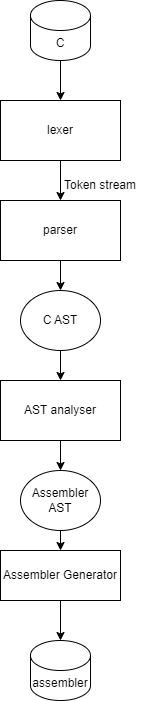

The diagram above was exported from draw.io. Its source (the exported page's mxGraphModel, read from the mxfile embedded in the PNG):
<mxGraphModel dx="609" dy="582" grid="1" gridSize="10" guides="1" tooltips="1" connect="1" arrows="1" fold="1" page="1" pageScale="1" pageWidth="850" pageHeight="1100" math="0" shadow="0">
  <root>
    <mxCell id="0" />
    <mxCell id="1" parent="0" />
    <mxCell id="2" value="lexer" style="rounded=0;whiteSpace=wrap;html=1;" parent="1" vertex="1">
      <mxGeometry x="170" y="170" width="120" height="60" as="geometry" />
    </mxCell>
    <mxCell id="3" value="" style="endArrow=classic;html=1;entryX=0.5;entryY=0;entryDx=0;entryDy=0;" parent="1" target="2" edge="1">
      <mxGeometry width="50" height="50" relative="1" as="geometry">
        <mxPoint x="230" y="100" as="sourcePoint" />
        <mxPoint x="190" y="120" as="targetPoint" />
      </mxGeometry>
    </mxCell>
    <mxCell id="4" value="parser" style="rounded=0;whiteSpace=wrap;html=1;" parent="1" vertex="1">
      <mxGeometry x="170" y="270" width="120" height="60" as="geometry" />
    </mxCell>
    <mxCell id="6" value="C AST" style="ellipse;whiteSpace=wrap;html=1;" parent="1" vertex="1">
      <mxGeometry x="190" y="360" width="80" height="60" as="geometry" />
    </mxCell>
    <mxCell id="8" value="Assembler AST" style="ellipse;whiteSpace=wrap;html=1;" parent="1" vertex="1">
      <mxGeometry x="190" y="540" width="80" height="60" as="geometry" />
    </mxCell>
    <mxCell id="9" value="" style="endArrow=classic;html=1;entryX=0.5;entryY=0;entryDx=0;entryDy=0;exitX=0.5;exitY=1;exitDx=0;exitDy=0;" parent="1" source="2" target="4" edge="1">
      <mxGeometry width="50" height="50" relative="1" as="geometry">
        <mxPoint x="290" y="410" as="sourcePoint" />
        <mxPoint x="340" y="360" as="targetPoint" />
      </mxGeometry>
    </mxCell>
    <mxCell id="10" value="Token stream" style="text;html=1;align=center;verticalAlign=middle;whiteSpace=wrap;rounded=0;" parent="1" vertex="1">
      <mxGeometry x="230" y="240" width="80" height="30" as="geometry" />
    </mxCell>
    <mxCell id="12" value="" style="endArrow=classic;html=1;exitX=0.5;exitY=1;exitDx=0;exitDy=0;entryX=0.5;entryY=0;entryDx=0;entryDy=0;" parent="1" source="4" target="6" edge="1">
      <mxGeometry width="50" height="50" relative="1" as="geometry">
        <mxPoint x="290" y="410" as="sourcePoint" />
        <mxPoint x="340" y="360" as="targetPoint" />
      </mxGeometry>
    </mxCell>
    <mxCell id="13" value="" style="endArrow=classic;html=1;exitX=0.5;exitY=1;exitDx=0;exitDy=0;" parent="1" source="6" edge="1">
      <mxGeometry width="50" height="50" relative="1" as="geometry">
        <mxPoint x="290" y="410" as="sourcePoint" />
        <mxPoint x="230" y="450" as="targetPoint" />
      </mxGeometry>
    </mxCell>
    <mxCell id="16" value="AST analyser" style="rounded=0;whiteSpace=wrap;html=1;" parent="1" vertex="1">
      <mxGeometry x="170" y="450" width="120" height="60" as="geometry" />
    </mxCell>
    <mxCell id="17" value="" style="endArrow=classic;html=1;entryX=0.5;entryY=0;entryDx=0;entryDy=0;exitX=0.5;exitY=1;exitDx=0;exitDy=0;" parent="1" source="16" target="8" edge="1">
      <mxGeometry width="50" height="50" relative="1" as="geometry">
        <mxPoint x="290" y="490" as="sourcePoint" />
        <mxPoint x="340" y="440" as="targetPoint" />
      </mxGeometry>
    </mxCell>
    <mxCell id="19" value="Assembler Generator" style="rounded=0;whiteSpace=wrap;html=1;" parent="1" vertex="1">
      <mxGeometry x="170" y="620" width="120" height="50" as="geometry" />
    </mxCell>
    <mxCell id="20" value="" style="endArrow=classic;html=1;" parent="1" edge="1">
      <mxGeometry width="50" height="50" relative="1" as="geometry">
        <mxPoint x="230" y="670" as="sourcePoint" />
        <mxPoint x="230" y="710" as="targetPoint" />
      </mxGeometry>
    </mxCell>
    <mxCell id="21" value="assembler" style="shape=cylinder3;whiteSpace=wrap;html=1;boundedLbl=1;backgroundOutline=1;size=15;" parent="1" vertex="1">
      <mxGeometry x="200" y="710" width="60" height="60" as="geometry" />
    </mxCell>
    <mxCell id="22" value="C" style="shape=cylinder3;whiteSpace=wrap;html=1;boundedLbl=1;backgroundOutline=1;size=15;" parent="1" vertex="1">
      <mxGeometry x="200" y="70" width="60" height="60" as="geometry" />
    </mxCell>
    <mxCell id="23" value="" style="endArrow=classic;html=1;entryX=0.5;entryY=0;entryDx=0;entryDy=0;" parent="1" target="19" edge="1">
      <mxGeometry width="50" height="50" relative="1" as="geometry">
        <mxPoint x="230" y="600" as="sourcePoint" />
        <mxPoint x="280" y="550" as="targetPoint" />
      </mxGeometry>
    </mxCell>
  </root>
</mxGraphModel>